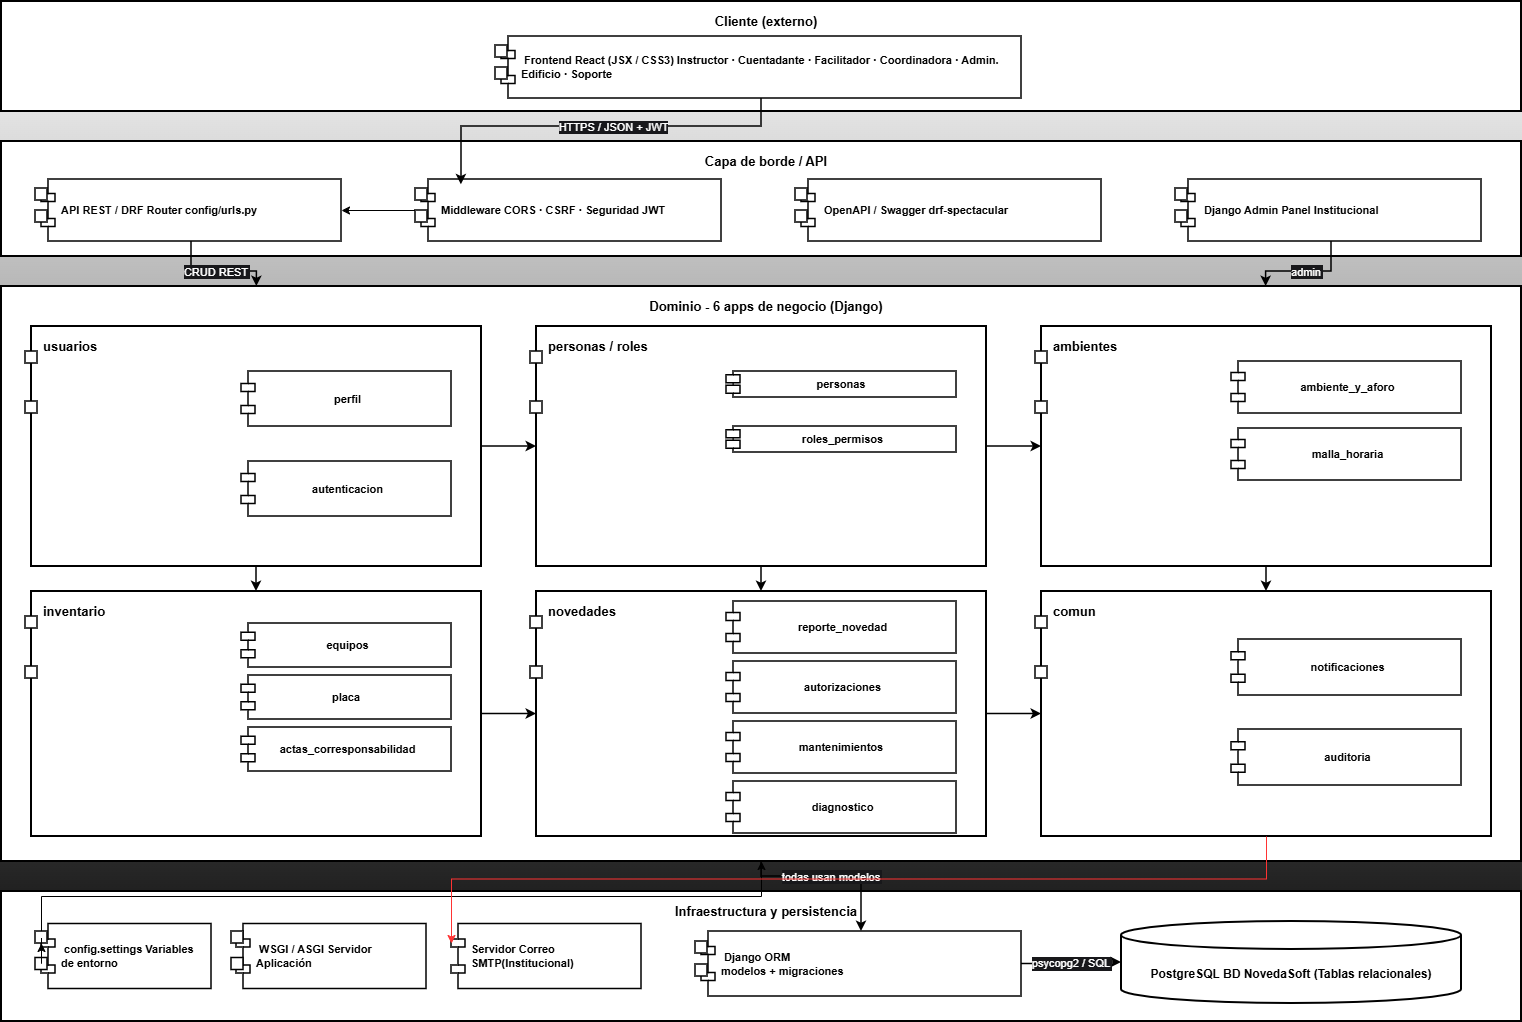

The diagram above was exported from draw.io. Its source (the exported page's mxGraphModel, read from the mxfile embedded in the PNG):
<mxGraphModel dx="1331" dy="1959" grid="1" gridSize="10" guides="1" tooltips="1" connect="1" arrows="1" fold="1" page="1" pageScale="1" pageWidth="1654" pageHeight="1169" background="#FFFFFF" backgroundGradient="#000000" math="0" shadow="0">
  <root>
    <mxCell id="0" />
    <mxCell id="1" parent="0" />
    <mxCell id="c1" parent="1" style="rounded=0;whiteSpace=wrap;html=1;strokeWidth=2;verticalAlign=top;align=center;fontSize=13;fontStyle=1;spacingTop=6;spacingLeft=10;container=1;collapsible=0;" value="Cliente (externo)" vertex="1">
      <mxGeometry height="110" width="1520" x="40" y="20" as="geometry" />
    </mxCell>
    <mxCell id="fe" parent="c1" style="shape=component;align=left;spacingLeft=18;spacingRight=6;verticalAlign=middle;whiteSpace=wrap;html=0;strokeWidth=1.5;fontSize=11;fontStyle=1;jettyWidth=14;jettyHeight=8;" value=" Frontend React (JSX / CSS3) Instructor · Cuentadante · Facilitador · Coordinadora · Admin. Edificio · Soporte" vertex="1">
      <mxGeometry height="62" width="520" x="500" y="35" as="geometry" />
    </mxCell>
    <mxCell id="fe_p1" parent="1" style="rounded=0;whiteSpace=wrap;html=0;strokeWidth=1.5;" value="" vertex="1">
      <mxGeometry height="12" width="12" x="534" y="64" as="geometry" />
    </mxCell>
    <mxCell id="fe_p2" parent="1" style="rounded=0;whiteSpace=wrap;html=0;strokeWidth=1.5;" value="" vertex="1">
      <mxGeometry height="12" width="12" x="534" y="86" as="geometry" />
    </mxCell>
    <mxCell id="c2" parent="1" style="rounded=0;whiteSpace=wrap;html=1;strokeWidth=2;verticalAlign=top;align=center;fontSize=13;fontStyle=1;spacingTop=6;spacingLeft=10;container=1;collapsible=0;" value="Capa de borde / API" vertex="1">
      <mxGeometry height="115" width="1520" x="40" y="160" as="geometry" />
    </mxCell>
    <mxCell id="router" parent="c2" style="shape=component;align=left;spacingLeft=18;spacingRight=6;verticalAlign=middle;whiteSpace=wrap;html=0;strokeWidth=1.5;fontSize=11;fontStyle=1;jettyWidth=14;jettyHeight=8;" value="API REST / DRF Router config/urls.py" vertex="1">
      <mxGeometry height="62" width="300" x="40" y="38" as="geometry" />
    </mxCell>
    <mxCell id="AtzOo6DLIjiA9Fk0McQP-15" edge="1" parent="c2" source="mw" style="edgeStyle=orthogonalEdgeStyle;rounded=0;orthogonalLoop=1;jettySize=auto;html=1;defaultLabelBackgroundColor=page;labelPadding=0 4;" target="router" value="">
      <mxGeometry relative="1" as="geometry" />
    </mxCell>
    <mxCell id="mw" parent="c2" style="shape=component;align=left;spacingLeft=18;spacingRight=6;verticalAlign=middle;whiteSpace=wrap;html=0;strokeWidth=1.5;fontSize=11;fontStyle=1;jettyWidth=14;jettyHeight=8;" value="Middleware CORS · CSRF · Seguridad JWT" vertex="1">
      <mxGeometry height="62" width="300" x="420" y="38" as="geometry" />
    </mxCell>
    <mxCell id="swagger" parent="c2" style="shape=component;align=left;spacingLeft=18;spacingRight=6;verticalAlign=middle;whiteSpace=wrap;html=0;strokeWidth=1.5;fontSize=11;fontStyle=1;jettyWidth=14;jettyHeight=8;" value=" OpenAPI / Swagger drf-spectacular" vertex="1">
      <mxGeometry height="62" width="300" x="800" y="38" as="geometry" />
    </mxCell>
    <mxCell id="admin" parent="c2" style="shape=component;align=left;spacingLeft=18;spacingRight=6;verticalAlign=middle;whiteSpace=wrap;html=0;strokeWidth=1.5;fontSize=11;fontStyle=1;jettyWidth=14;jettyHeight=8;" value=" Django Admin Panel Institucional" vertex="1">
      <mxGeometry height="62" width="300" x="1180" y="38" as="geometry" />
    </mxCell>
    <mxCell id="r_p1" parent="1" style="rounded=0;whiteSpace=wrap;html=0;strokeWidth=1.5;" value="" vertex="1">
      <mxGeometry height="12" width="12" x="74" y="207" as="geometry" />
    </mxCell>
    <mxCell id="r_p2" parent="1" style="rounded=0;whiteSpace=wrap;html=0;strokeWidth=1.5;" value="" vertex="1">
      <mxGeometry height="12" width="12" x="74" y="229" as="geometry" />
    </mxCell>
    <mxCell id="mw_p1" parent="1" style="rounded=0;whiteSpace=wrap;html=0;strokeWidth=1.5;" value="" vertex="1">
      <mxGeometry height="12" width="12" x="454" y="207" as="geometry" />
    </mxCell>
    <mxCell id="mw_p2" parent="1" style="rounded=0;whiteSpace=wrap;html=0;strokeWidth=1.5;" value="" vertex="1">
      <mxGeometry height="12" width="12" x="454" y="229" as="geometry" />
    </mxCell>
    <mxCell id="sw_p1" parent="1" style="rounded=0;whiteSpace=wrap;html=0;strokeWidth=1.5;" value="" vertex="1">
      <mxGeometry height="12" width="12" x="834" y="207" as="geometry" />
    </mxCell>
    <mxCell id="sw_p2" parent="1" style="rounded=0;whiteSpace=wrap;html=0;strokeWidth=1.5;" value="" vertex="1">
      <mxGeometry height="12" width="12" x="834" y="229" as="geometry" />
    </mxCell>
    <mxCell id="ad_p1" parent="1" style="rounded=0;whiteSpace=wrap;html=0;strokeWidth=1.5;" value="" vertex="1">
      <mxGeometry height="12" width="12" x="1214" y="207" as="geometry" />
    </mxCell>
    <mxCell id="ad_p2" parent="1" style="rounded=0;whiteSpace=wrap;html=0;strokeWidth=1.5;" value="" vertex="1">
      <mxGeometry height="12" width="12" x="1214" y="229" as="geometry" />
    </mxCell>
    <mxCell id="c3" parent="1" style="rounded=0;whiteSpace=wrap;html=1;strokeWidth=2;verticalAlign=top;align=center;fontSize=13;fontStyle=1;spacingTop=6;spacingLeft=10;container=1;collapsible=0;" value="Dominio - 6 apps de negocio (Django)" vertex="1">
      <mxGeometry height="575" width="1520" x="40" y="305" as="geometry" />
    </mxCell>
    <mxCell id="app_users" parent="c3" style="rounded=0;whiteSpace=wrap;html=1;strokeWidth=2;verticalAlign=top;align=left;fontSize=13;fontStyle=1;spacingTop=6;spacingLeft=10;container=1;collapsible=0;" value="usuarios" vertex="1">
      <mxGeometry height="240" width="450" x="30" y="40" as="geometry" />
    </mxCell>
    <mxCell id="u_perfil" parent="app_users" style="shape=component;align=center;spacingLeft=6;spacingRight=6;verticalAlign=middle;whiteSpace=wrap;html=0;strokeWidth=1.5;fontSize=11;fontStyle=1;jettyWidth=14;jettyHeight=8;" value=" perfil" vertex="1">
      <mxGeometry height="55" width="210" x="210" y="45" as="geometry" />
    </mxCell>
    <mxCell id="u_auth" parent="app_users" style="shape=component;align=center;spacingLeft=6;spacingRight=6;verticalAlign=middle;whiteSpace=wrap;html=0;strokeWidth=1.5;fontSize=11;fontStyle=1;jettyWidth=14;jettyHeight=8;" value=" autenticacion" vertex="1">
      <mxGeometry height="55" width="210" x="210" y="135" as="geometry" />
    </mxCell>
    <mxCell id="app_inv" parent="c3" style="rounded=0;whiteSpace=wrap;html=1;strokeWidth=2;verticalAlign=top;align=left;fontSize=13;fontStyle=1;spacingTop=6;spacingLeft=10;container=1;collapsible=0;" value="inventario&amp;nbsp;" vertex="1">
      <mxGeometry height="245" width="450" x="30" y="305" as="geometry" />
    </mxCell>
    <mxCell id="i_eq" parent="app_inv" style="shape=component;align=center;spacingLeft=6;spacingRight=6;verticalAlign=middle;whiteSpace=wrap;html=0;strokeWidth=1.5;fontSize=11;fontStyle=1;jettyWidth=14;jettyHeight=8;" value=" equipos" vertex="1">
      <mxGeometry height="44" width="210" x="210" y="32" as="geometry" />
    </mxCell>
    <mxCell id="i_qr" parent="app_inv" style="shape=component;align=center;spacingLeft=6;spacingRight=6;verticalAlign=middle;whiteSpace=wrap;html=0;strokeWidth=1.5;fontSize=11;fontStyle=1;jettyWidth=14;jettyHeight=8;" value="placa" vertex="1">
      <mxGeometry height="44" width="210" x="210" y="84" as="geometry" />
    </mxCell>
    <mxCell id="i_act" parent="app_inv" style="shape=component;align=center;spacingLeft=6;spacingRight=6;verticalAlign=middle;whiteSpace=wrap;html=0;strokeWidth=1.5;fontSize=11;fontStyle=1;jettyWidth=14;jettyHeight=8;" value=" actas_corresponsabilidad" vertex="1">
      <mxGeometry height="44" width="210" x="210" y="136" as="geometry" />
    </mxCell>
    <mxCell id="app_pers" parent="c3" style="rounded=0;whiteSpace=wrap;html=1;strokeWidth=2;verticalAlign=top;align=left;fontSize=13;fontStyle=1;spacingTop=6;spacingLeft=10;container=1;collapsible=0;" value="personas / roles" vertex="1">
      <mxGeometry height="240" width="450" x="535" y="40" as="geometry" />
    </mxCell>
    <mxCell id="p_inst" parent="app_pers" style="shape=component;align=center;spacingLeft=6;spacingRight=6;verticalAlign=middle;whiteSpace=wrap;html=0;strokeWidth=1.5;fontSize=11;fontStyle=1;jettyWidth=14;jettyHeight=8;" value="personas" vertex="1">
      <mxGeometry height="26" width="230" x="190" y="45" as="geometry" />
    </mxCell>
    <mxCell id="p_rol" parent="app_pers" style="shape=component;align=center;spacingLeft=6;spacingRight=6;verticalAlign=middle;whiteSpace=wrap;html=0;strokeWidth=1.5;fontSize=11;fontStyle=1;jettyWidth=14;jettyHeight=8;" value=" roles_permisos" vertex="1">
      <mxGeometry height="26" width="230" x="190" y="100" as="geometry" />
    </mxCell>
    <mxCell id="app_nov" parent="c3" style="rounded=0;whiteSpace=wrap;html=1;strokeWidth=2;verticalAlign=top;align=left;fontSize=13;fontStyle=1;spacingTop=6;spacingLeft=10;container=1;collapsible=0;" value="novedades" vertex="1">
      <mxGeometry height="245" width="450" x="535" y="305" as="geometry" />
    </mxCell>
    <mxCell id="n_rep" parent="app_nov" style="shape=component;align=center;spacingLeft=6;spacingRight=6;verticalAlign=middle;whiteSpace=wrap;html=0;strokeWidth=1.5;fontSize=11;fontStyle=1;jettyWidth=14;jettyHeight=8;" value=" reporte_novedad" vertex="1">
      <mxGeometry height="52" width="230" x="190" y="10" as="geometry" />
    </mxCell>
    <mxCell id="n_aut" parent="app_nov" style="shape=component;align=center;spacingLeft=6;spacingRight=6;verticalAlign=middle;whiteSpace=wrap;html=0;strokeWidth=1.5;fontSize=11;fontStyle=1;jettyWidth=14;jettyHeight=8;" value=" autorizaciones" vertex="1">
      <mxGeometry height="52" width="230" x="190" y="70" as="geometry" />
    </mxCell>
    <mxCell id="n_his" parent="app_nov" style="shape=component;align=center;spacingLeft=6;spacingRight=6;verticalAlign=middle;whiteSpace=wrap;html=0;strokeWidth=1.5;fontSize=11;fontStyle=1;jettyWidth=14;jettyHeight=8;" value="mantenimientos" vertex="1">
      <mxGeometry height="52" width="230" x="190" y="130" as="geometry" />
    </mxCell>
    <mxCell id="AtzOo6DLIjiA9Fk0McQP-4" parent="app_nov" style="shape=component;align=center;spacingLeft=6;spacingRight=6;verticalAlign=middle;whiteSpace=wrap;html=0;strokeWidth=1.5;fontSize=11;fontStyle=1;jettyWidth=14;jettyHeight=8;" value=" diagnostico" vertex="1">
      <mxGeometry height="52" width="230" x="190" y="190" as="geometry" />
    </mxCell>
    <mxCell id="app_amb" parent="c3" style="rounded=0;whiteSpace=wrap;html=1;strokeWidth=2;verticalAlign=top;align=left;fontSize=13;fontStyle=1;spacingTop=6;spacingLeft=10;container=1;collapsible=0;" value="ambientes&amp;nbsp;" vertex="1">
      <mxGeometry height="240" width="450" x="1040" y="40" as="geometry" />
    </mxCell>
    <mxCell id="a_amb" parent="app_amb" style="shape=component;align=center;spacingLeft=6;spacingRight=6;verticalAlign=middle;whiteSpace=wrap;html=0;strokeWidth=1.5;fontSize=11;fontStyle=1;jettyWidth=14;jettyHeight=8;" value=" ambiente_y_aforo" vertex="1">
      <mxGeometry height="52" width="230" x="190" y="35" as="geometry" />
    </mxCell>
    <mxCell id="a_mal" parent="app_amb" style="shape=component;align=center;spacingLeft=6;spacingRight=6;verticalAlign=middle;whiteSpace=wrap;html=0;strokeWidth=1.5;fontSize=11;fontStyle=1;jettyWidth=14;jettyHeight=8;" value=" malla_horaria" vertex="1">
      <mxGeometry height="52" width="230" x="190" y="102" as="geometry" />
    </mxCell>
    <mxCell id="app_com" parent="c3" style="rounded=0;whiteSpace=wrap;html=1;strokeWidth=2;verticalAlign=top;align=left;fontSize=13;fontStyle=1;spacingTop=6;spacingLeft=10;container=1;collapsible=0;" value="comun" vertex="1">
      <mxGeometry height="245" width="450" x="1040" y="305" as="geometry" />
    </mxCell>
    <mxCell id="cm_not" parent="app_com" style="shape=component;align=center;spacingLeft=6;spacingRight=6;verticalAlign=middle;whiteSpace=wrap;html=0;strokeWidth=1.5;fontSize=11;fontStyle=1;jettyWidth=14;jettyHeight=8;" value=" notificaciones" vertex="1">
      <mxGeometry height="56" width="230" x="190" y="48" as="geometry" />
    </mxCell>
    <mxCell id="cm_aud" parent="app_com" style="shape=component;align=center;spacingLeft=6;spacingRight=6;verticalAlign=middle;whiteSpace=wrap;html=0;strokeWidth=1.5;fontSize=11;fontStyle=1;jettyWidth=14;jettyHeight=8;" value=" auditoria" vertex="1">
      <mxGeometry height="56" width="230" x="190" y="138" as="geometry" />
    </mxCell>
    <mxCell id="au_p1" parent="1" style="rounded=0;whiteSpace=wrap;html=0;strokeWidth=1.5;" value="" vertex="1">
      <mxGeometry height="12" width="12" x="64" y="370" as="geometry" />
    </mxCell>
    <mxCell id="au_p2" parent="1" style="rounded=0;whiteSpace=wrap;html=0;strokeWidth=1.5;" value="" vertex="1">
      <mxGeometry height="12" width="12" x="64" y="420" as="geometry" />
    </mxCell>
    <mxCell id="ai_p1" parent="1" style="rounded=0;whiteSpace=wrap;html=0;strokeWidth=1.5;" value="" vertex="1">
      <mxGeometry height="12" width="12" x="64" y="635" as="geometry" />
    </mxCell>
    <mxCell id="ai_p2" parent="1" style="rounded=0;whiteSpace=wrap;html=0;strokeWidth=1.5;" value="" vertex="1">
      <mxGeometry height="12" width="12" x="64" y="685" as="geometry" />
    </mxCell>
    <mxCell id="ap_p1" parent="1" style="rounded=0;whiteSpace=wrap;html=0;strokeWidth=1.5;" value="" vertex="1">
      <mxGeometry height="12" width="12" x="569" y="370" as="geometry" />
    </mxCell>
    <mxCell id="ap_p2" parent="1" style="rounded=0;whiteSpace=wrap;html=0;strokeWidth=1.5;" value="" vertex="1">
      <mxGeometry height="12" width="12" x="569" y="420" as="geometry" />
    </mxCell>
    <mxCell id="an_p1" parent="1" style="rounded=0;whiteSpace=wrap;html=0;strokeWidth=1.5;" value="" vertex="1">
      <mxGeometry height="12" width="12" x="569" y="635" as="geometry" />
    </mxCell>
    <mxCell id="an_p2" parent="1" style="rounded=0;whiteSpace=wrap;html=0;strokeWidth=1.5;" value="" vertex="1">
      <mxGeometry height="12" width="12" x="569" y="685" as="geometry" />
    </mxCell>
    <mxCell id="aa_p1" parent="1" style="rounded=0;whiteSpace=wrap;html=0;strokeWidth=1.5;" value="" vertex="1">
      <mxGeometry height="12" width="12" x="1074" y="370" as="geometry" />
    </mxCell>
    <mxCell id="aa_p2" parent="1" style="rounded=0;whiteSpace=wrap;html=0;strokeWidth=1.5;" value="" vertex="1">
      <mxGeometry height="12" width="12" x="1074" y="420" as="geometry" />
    </mxCell>
    <mxCell id="ac_p1" parent="1" style="rounded=0;whiteSpace=wrap;html=0;strokeWidth=1.5;" value="" vertex="1">
      <mxGeometry height="12" width="12" x="1074" y="635" as="geometry" />
    </mxCell>
    <mxCell id="ac_p2" parent="1" style="rounded=0;whiteSpace=wrap;html=0;strokeWidth=1.5;" value="" vertex="1">
      <mxGeometry height="12" width="12" x="1074" y="685" as="geometry" />
    </mxCell>
    <mxCell id="c4" parent="1" style="rounded=0;whiteSpace=wrap;html=1;strokeWidth=2;verticalAlign=top;align=center;fontSize=13;fontStyle=1;spacingTop=6;spacingLeft=10;container=1;collapsible=0;" value="Infraestructura y persistencia" vertex="1">
      <mxGeometry height="130" width="1520" x="40" y="910" as="geometry" />
    </mxCell>
    <mxCell id="cfg" parent="c4" style="shape=component;align=left;spacingLeft=18;spacingRight=6;verticalAlign=middle;whiteSpace=wrap;html=0;strokeWidth=1.5;fontSize=11;fontStyle=1;jettyWidth=14;jettyHeight=8;" value=" config.settings Variables de entorno" vertex="1">
      <mxGeometry height="65" width="170" x="40" y="32.5" as="geometry" />
    </mxCell>
    <mxCell id="wsgi" parent="c4" style="shape=component;align=left;spacingLeft=18;spacingRight=6;verticalAlign=middle;whiteSpace=wrap;html=0;strokeWidth=1.5;fontSize=11;fontStyle=1;jettyWidth=14;jettyHeight=8;" value=" WSGI / ASGI Servidor Aplicación" vertex="1">
      <mxGeometry height="65" width="190" x="235" y="32.5" as="geometry" />
    </mxCell>
    <mxCell id="orm" parent="c4" style="shape=component;align=left;spacingLeft=18;spacingRight=6;verticalAlign=middle;whiteSpace=wrap;html=0;strokeWidth=1.5;fontSize=11;fontStyle=1;jettyWidth=14;jettyHeight=8;" value=" Django ORM &#10;modelos + migraciones" vertex="1">
      <mxGeometry height="65" width="320" x="700" y="40" as="geometry" />
    </mxCell>
    <mxCell id="db" parent="c4" style="shape=cylinder3;whiteSpace=wrap;html=0;boundedLbl=1;backgroundOutline=1;size=14;strokeWidth=2;fontSize=12;fontStyle=1;" value="PostgreSQL BD NovedaSoft (Tablas relacionales)" vertex="1">
      <mxGeometry height="82" width="340" x="1120" y="30" as="geometry" />
    </mxCell>
    <mxCell id="ws_p1" parent="c4" style="rounded=0;whiteSpace=wrap;html=0;strokeWidth=1.5;" value="" vertex="1">
      <mxGeometry height="12" width="12" x="230" y="40" as="geometry" />
    </mxCell>
    <mxCell id="ws_p2" parent="c4" style="rounded=0;whiteSpace=wrap;html=0;strokeWidth=1.5;" value="" vertex="1">
      <mxGeometry height="12" width="12" x="230" y="66.5" as="geometry" />
    </mxCell>
    <mxCell id="AtzOo6DLIjiA9Fk0McQP-9" parent="c4" style="shape=component;align=left;spacingLeft=18;spacingRight=6;verticalAlign=middle;whiteSpace=wrap;html=0;strokeWidth=1.5;fontSize=11;fontStyle=1;jettyWidth=14;jettyHeight=8;" value="Servidor Correo SMTP(Institucional)" vertex="1">
      <mxGeometry height="65" width="190" x="450" y="32.5" as="geometry" />
    </mxCell>
    <mxCell id="cf_p2" parent="c4" style="rounded=0;whiteSpace=wrap;html=0;strokeWidth=1.5;" value="" vertex="1">
      <mxGeometry height="12" width="12" x="34" y="66.5" as="geometry" />
    </mxCell>
    <mxCell id="or_p1" parent="1" style="rounded=0;whiteSpace=wrap;html=0;strokeWidth=1.5;" value="" vertex="1">
      <mxGeometry height="12" width="12" x="734" y="960" as="geometry" />
    </mxCell>
    <mxCell id="or_p2" parent="1" style="rounded=0;whiteSpace=wrap;html=0;strokeWidth=1.5;" value="" vertex="1">
      <mxGeometry height="12" width="12" x="734" y="983" as="geometry" />
    </mxCell>
    <mxCell id="e1" edge="1" parent="1" source="fe" style="edgeStyle=orthogonalEdgeStyle;rounded=0;orthogonalLoop=1;jettySize=auto;html=0;strokeWidth=1.5;fontColor=#ffffff;fontSize=11;labelBackgroundColor=#18181b;exitX=0.5;exitY=1;exitDx=0;exitDy=0;entryX=0.133;entryY=0.085;entryDx=0;entryDy=0;entryPerimeter=0;" target="mw" value="">
      <mxGeometry relative="1" x="0.6875" as="geometry">
        <Array as="points">
          <mxPoint x="800" y="145" />
          <mxPoint x="499.9" y="145" />
        </Array>
      </mxGeometry>
    </mxCell>
    <mxCell id="AtzOo6DLIjiA9Fk0McQP-14" connectable="0" parent="e1" style="edgeLabel;html=1;align=center;verticalAlign=middle;resizable=0;points=[];inheritText=1;fontColor=#ffffff;labelBackgroundColor=#18181b;" value="HTTPS / JSON + JWT" vertex="1">
      <mxGeometry relative="1" x="-0.0815" as="geometry">
        <mxPoint as="offset" />
      </mxGeometry>
    </mxCell>
    <mxCell id="e3" edge="1" parent="1" source="router" style="edgeStyle=orthogonalEdgeStyle;rounded=0;orthogonalLoop=1;jettySize=auto;html=0;strokeWidth=1.5;fontColor=#ffffff;fontSize=11;labelBackgroundColor=#18181b;exitX=0.5;exitY=1;exitDx=0;exitDy=0;entryX=0.168;entryY=0;entryDx=0;entryDy=0;" target="c3" value="CRUD REST">
      <mxGeometry relative="1" as="geometry">
        <Array as="points">
          <mxPoint x="230" y="290" />
          <mxPoint x="295" y="290" />
        </Array>
      </mxGeometry>
    </mxCell>
    <mxCell id="e4" edge="1" parent="1" source="admin" style="edgeStyle=orthogonalEdgeStyle;rounded=0;orthogonalLoop=1;jettySize=auto;html=0;strokeWidth=1.5;fontColor=#ffffff;fontSize=11;labelBackgroundColor=#18181b;exitX=0.5;exitY=1;exitDx=0;exitDy=0;entryX=0.832;entryY=0;entryDx=0;entryDy=0;" target="c3" value="admin">
      <mxGeometry relative="1" as="geometry">
        <Array as="points">
          <mxPoint x="1370" y="290" />
          <mxPoint x="1305" y="290" />
        </Array>
      </mxGeometry>
    </mxCell>
    <mxCell id="e5" edge="1" parent="1" source="app_users" style="edgeStyle=orthogonalEdgeStyle;rounded=0;orthogonalLoop=1;jettySize=auto;html=0;strokeWidth=1.5;fontColor=#ffffff;fontSize=11;labelBackgroundColor=#18181b;exitX=1;exitY=0.5;exitDx=0;exitDy=0;entryX=0;entryY=0.5;entryDx=0;entryDy=0;" target="app_pers" value="">
      <mxGeometry relative="1" as="geometry" />
    </mxCell>
    <mxCell id="e6" edge="1" parent="1" source="app_pers" style="edgeStyle=orthogonalEdgeStyle;rounded=0;orthogonalLoop=1;jettySize=auto;html=0;strokeWidth=1.5;fontColor=#ffffff;fontSize=11;labelBackgroundColor=#18181b;exitX=1;exitY=0.5;exitDx=0;exitDy=0;entryX=0;entryY=0.5;entryDx=0;entryDy=0;" target="app_amb" value="">
      <mxGeometry relative="1" as="geometry" />
    </mxCell>
    <mxCell id="e7" edge="1" parent="1" source="app_inv" style="edgeStyle=orthogonalEdgeStyle;rounded=0;orthogonalLoop=1;jettySize=auto;html=0;strokeWidth=1.5;fontColor=#ffffff;fontSize=11;labelBackgroundColor=#18181b;exitX=1;exitY=0.5;exitDx=0;exitDy=0;entryX=0;entryY=0.5;entryDx=0;entryDy=0;" target="app_nov" value="">
      <mxGeometry relative="1" as="geometry" />
    </mxCell>
    <mxCell id="e8" edge="1" parent="1" source="app_nov" style="edgeStyle=orthogonalEdgeStyle;rounded=0;orthogonalLoop=1;jettySize=auto;html=0;strokeWidth=1.5;fontColor=#ffffff;fontSize=11;labelBackgroundColor=#18181b;exitX=1;exitY=0.5;exitDx=0;exitDy=0;entryX=0;entryY=0.5;entryDx=0;entryDy=0;" target="app_com" value="">
      <mxGeometry relative="1" as="geometry" />
    </mxCell>
    <mxCell id="e9" edge="1" parent="1" source="app_users" style="edgeStyle=orthogonalEdgeStyle;rounded=0;orthogonalLoop=1;jettySize=auto;html=0;strokeWidth=1.5;fontColor=#ffffff;fontSize=11;labelBackgroundColor=#18181b;exitX=0.5;exitY=1;exitDx=0;exitDy=0;entryX=0.5;entryY=0;entryDx=0;entryDy=0;" target="app_inv" value="">
      <mxGeometry relative="1" as="geometry" />
    </mxCell>
    <mxCell id="e10" edge="1" parent="1" source="app_pers" style="edgeStyle=orthogonalEdgeStyle;rounded=0;orthogonalLoop=1;jettySize=auto;html=0;strokeWidth=1.5;fontColor=#ffffff;fontSize=11;labelBackgroundColor=#18181b;exitX=0.5;exitY=1;exitDx=0;exitDy=0;entryX=0.5;entryY=0;entryDx=0;entryDy=0;" target="app_nov" value="">
      <mxGeometry relative="1" as="geometry" />
    </mxCell>
    <mxCell id="e11" edge="1" parent="1" source="app_amb" style="edgeStyle=orthogonalEdgeStyle;rounded=0;orthogonalLoop=1;jettySize=auto;html=0;strokeWidth=1.5;fontColor=#ffffff;fontSize=11;labelBackgroundColor=#18181b;exitX=0.5;exitY=1;exitDx=0;exitDy=0;entryX=0.5;entryY=0;entryDx=0;entryDy=0;" target="app_com" value="">
      <mxGeometry relative="1" as="geometry" />
    </mxCell>
    <mxCell id="e12" edge="1" parent="1" source="c3" style="edgeStyle=orthogonalEdgeStyle;rounded=0;orthogonalLoop=1;jettySize=auto;html=0;strokeWidth=1.5;fontColor=#ffffff;fontSize=11;labelBackgroundColor=#18181b;exitX=0.5;exitY=1;exitDx=0;exitDy=0;entryX=0.5;entryY=0;entryDx=0;entryDy=0;" target="orm" value="todas usan modelos">
      <mxGeometry relative="1" as="geometry">
        <Array as="points">
          <mxPoint x="800" y="895" />
          <mxPoint x="900" y="895" />
        </Array>
      </mxGeometry>
    </mxCell>
    <mxCell id="e13" edge="1" parent="1" source="orm" style="edgeStyle=orthogonalEdgeStyle;rounded=0;orthogonalLoop=1;jettySize=auto;html=0;strokeWidth=1.5;fontColor=#ffffff;fontSize=11;labelBackgroundColor=#18181b;exitX=1;exitY=0.5;exitDx=0;exitDy=0;entryX=0;entryY=0.5;entryDx=0;entryDy=0;" target="db" value="psycopg2 / SQL">
      <mxGeometry relative="1" as="geometry" />
    </mxCell>
    <mxCell id="AtzOo6DLIjiA9Fk0McQP-10" edge="1" parent="1" source="cf_p1" style="edgeStyle=orthogonalEdgeStyle;rounded=0;orthogonalLoop=1;jettySize=auto;html=1;defaultLabelBackgroundColor=page;labelPadding=0 4;" target="c3" value="">
      <mxGeometry relative="1" as="geometry" />
    </mxCell>
    <mxCell id="cf_p1" parent="1" style="rounded=0;whiteSpace=wrap;html=0;strokeWidth=1.5;" value="" vertex="1">
      <mxGeometry height="12" width="12" x="74" y="950" as="geometry" />
    </mxCell>
    <mxCell id="AtzOo6DLIjiA9Fk0McQP-11" edge="1" parent="1" source="cf_p2" style="edgeStyle=orthogonalEdgeStyle;rounded=0;orthogonalLoop=1;jettySize=auto;html=1;defaultLabelBackgroundColor=page;labelPadding=0 4;" target="cf_p1" value="">
      <mxGeometry relative="1" as="geometry">
        <mxPoint x="80" y="977" as="sourcePoint" />
        <mxPoint x="800" y="880" as="targetPoint" />
      </mxGeometry>
    </mxCell>
    <mxCell id="AtzOo6DLIjiA9Fk0McQP-12" edge="1" parent="1" source="app_com" style="edgeStyle=orthogonalEdgeStyle;rounded=0;orthogonalLoop=1;jettySize=auto;html=1;defaultLabelBackgroundColor=page;labelPadding=0 4;entryX=0;entryY=0.3;entryDx=0;entryDy=0;strokeColor=#FF3333;" target="AtzOo6DLIjiA9Fk0McQP-9" value="">
      <mxGeometry relative="1" x="0.423" as="geometry">
        <Array as="points">
          <mxPoint x="1305" y="897.5" />
          <mxPoint x="490" y="897.5" />
        </Array>
      </mxGeometry>
    </mxCell>
  </root>
</mxGraphModel>